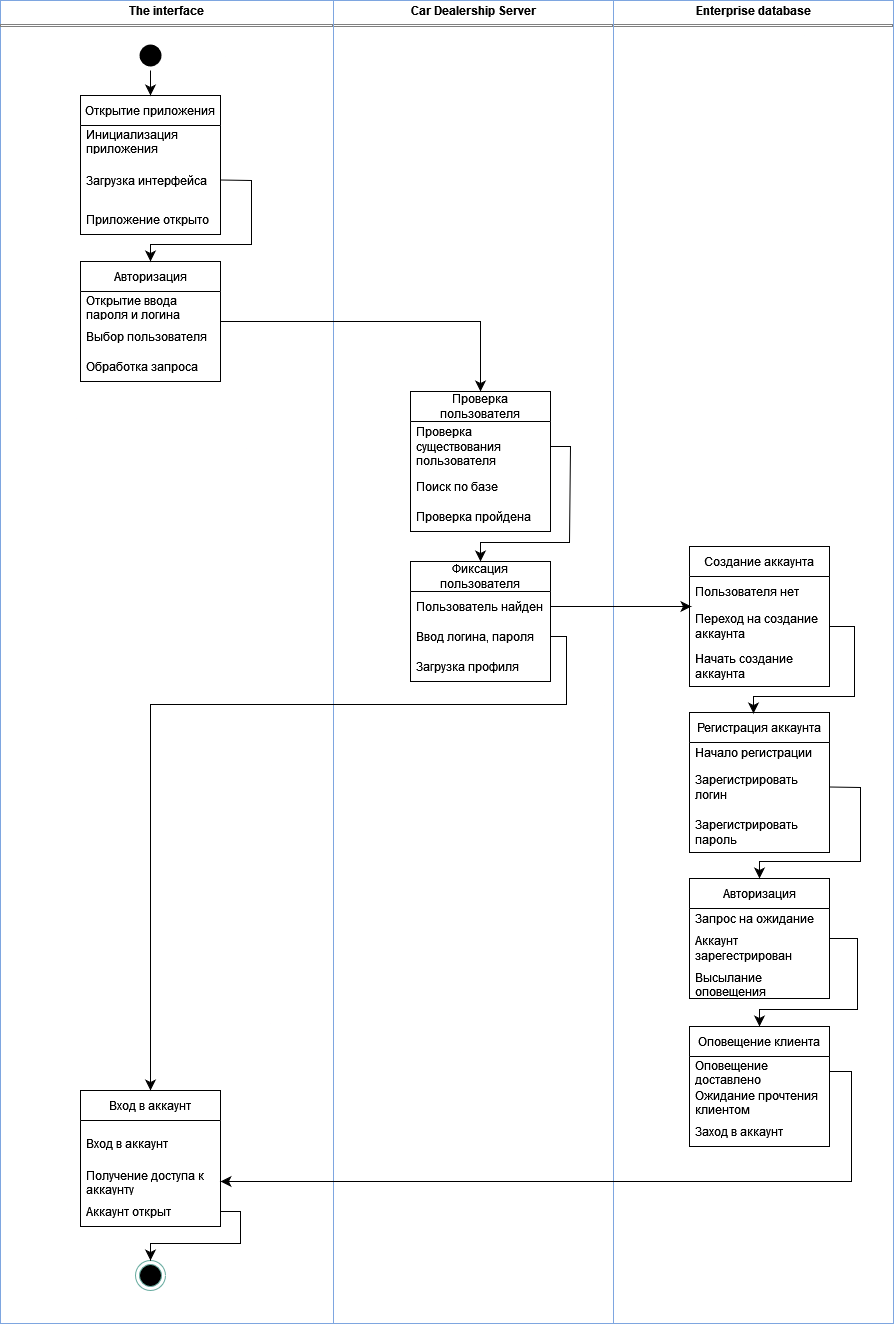

The diagram above was exported from draw.io. Its source (the exported page's mxGraphModel, read from the mxfile embedded in the PNG):
<mxGraphModel dx="1231" dy="783" grid="0" gridSize="10" guides="1" tooltips="1" connect="1" arrows="1" fold="1" page="0" pageScale="1" pageWidth="850" pageHeight="1100" math="0" shadow="0">
  <root>
    <mxCell id="0" />
    <mxCell id="1" parent="0" />
    <mxCell id="Udtqs3W5QgMv6L8t2hDG-1" value="&lt;p style=&quot;margin:0px;margin-top:4px;text-align:center;&quot;&gt;&lt;b&gt;Enterprise database&lt;/b&gt;&lt;/p&gt;&lt;hr size=&quot;1&quot; style=&quot;border-style:solid;&quot;&gt;&lt;div style=&quot;height:2px;&quot;&gt;&lt;/div&gt;" style="verticalAlign=top;align=left;overflow=fill;html=1;whiteSpace=wrap;movable=0;resizable=0;rotatable=0;deletable=0;editable=0;locked=1;connectable=0;strokeColor=#7EA6E0;" vertex="1" parent="1">
      <mxGeometry x="1169" y="156" width="280" height="1323" as="geometry" />
    </mxCell>
    <mxCell id="Udtqs3W5QgMv6L8t2hDG-3" value="&lt;p style=&quot;margin:0px;margin-top:4px;text-align:center;&quot;&gt;&lt;b&gt;Car Dealership Server&lt;/b&gt;&lt;/p&gt;&lt;hr size=&quot;1&quot; style=&quot;border-style:solid;&quot;&gt;&lt;div style=&quot;height:2px;&quot;&gt;&lt;/div&gt;" style="verticalAlign=top;align=left;overflow=fill;html=1;whiteSpace=wrap;movable=0;resizable=0;rotatable=0;deletable=0;editable=0;locked=1;connectable=0;strokeColor=#7EA6E0;" vertex="1" parent="1">
      <mxGeometry x="889" y="156" width="280" height="1323" as="geometry" />
    </mxCell>
    <mxCell id="Udtqs3W5QgMv6L8t2hDG-4" value="&lt;p style=&quot;margin:0px;margin-top:4px;text-align:center;&quot;&gt;&lt;b&gt;The interface&lt;/b&gt;&lt;/p&gt;&lt;hr size=&quot;1&quot; style=&quot;border-style:solid;&quot;&gt;&lt;div style=&quot;height:2px;&quot;&gt;&lt;/div&gt;" style="verticalAlign=top;align=left;overflow=fill;html=1;whiteSpace=wrap;movable=0;resizable=0;rotatable=0;deletable=0;editable=0;locked=1;connectable=0;strokeColor=#7EA6E0;" vertex="1" parent="1">
      <mxGeometry x="556" y="156" width="333" height="1323" as="geometry" />
    </mxCell>
    <mxCell id="_JoXNMcsSWeJIxIWOE7V-1" value="Открытие приложения" style="swimlane;fontStyle=0;childLayout=stackLayout;horizontal=1;startSize=30;horizontalStack=0;resizeParent=1;resizeParentMax=0;resizeLast=0;collapsible=1;marginBottom=0;whiteSpace=wrap;html=1;" vertex="1" parent="1">
      <mxGeometry x="636" y="251" width="140" height="139" as="geometry" />
    </mxCell>
    <mxCell id="_JoXNMcsSWeJIxIWOE7V-2" value="Инициализация приложения" style="text;strokeColor=none;fillColor=none;align=left;verticalAlign=middle;spacingLeft=4;spacingRight=4;overflow=hidden;points=[[0,0.5],[1,0.5]];portConstraint=eastwest;rotatable=0;whiteSpace=wrap;html=1;" vertex="1" parent="_JoXNMcsSWeJIxIWOE7V-1">
      <mxGeometry y="30" width="140" height="30" as="geometry" />
    </mxCell>
    <mxCell id="_JoXNMcsSWeJIxIWOE7V-3" value="Загрузка интерфейса" style="text;strokeColor=none;fillColor=none;align=left;verticalAlign=middle;spacingLeft=4;spacingRight=4;overflow=hidden;points=[[0,0.5],[1,0.5]];portConstraint=eastwest;rotatable=0;whiteSpace=wrap;html=1;" vertex="1" parent="_JoXNMcsSWeJIxIWOE7V-1">
      <mxGeometry y="60" width="140" height="49" as="geometry" />
    </mxCell>
    <mxCell id="_JoXNMcsSWeJIxIWOE7V-4" value="Приложение открыто" style="text;strokeColor=none;fillColor=none;align=left;verticalAlign=middle;spacingLeft=4;spacingRight=4;overflow=hidden;points=[[0,0.5],[1,0.5]];portConstraint=eastwest;rotatable=0;whiteSpace=wrap;html=1;" vertex="1" parent="_JoXNMcsSWeJIxIWOE7V-1">
      <mxGeometry y="109" width="140" height="30" as="geometry" />
    </mxCell>
    <mxCell id="_JoXNMcsSWeJIxIWOE7V-5" style="edgeStyle=none;curved=0;rounded=0;orthogonalLoop=1;jettySize=auto;html=1;exitX=1;exitY=0.5;exitDx=0;exitDy=0;entryX=0.5;entryY=0;entryDx=0;entryDy=0;fontSize=12;startSize=8;endSize=8;" edge="1" parent="1" source="_JoXNMcsSWeJIxIWOE7V-6" target="_JoXNMcsSWeJIxIWOE7V-10">
      <mxGeometry relative="1" as="geometry">
        <Array as="points">
          <mxPoint x="1036" y="477" />
        </Array>
      </mxGeometry>
    </mxCell>
    <mxCell id="_JoXNMcsSWeJIxIWOE7V-6" value="Авторизация" style="swimlane;fontStyle=0;childLayout=stackLayout;horizontal=1;startSize=30;horizontalStack=0;resizeParent=1;resizeParentMax=0;resizeLast=0;collapsible=1;marginBottom=0;whiteSpace=wrap;html=1;" vertex="1" parent="1">
      <mxGeometry x="636" y="417" width="140" height="120" as="geometry" />
    </mxCell>
    <mxCell id="_JoXNMcsSWeJIxIWOE7V-7" value="Открытие ввода пароля и логина" style="text;strokeColor=none;fillColor=none;align=left;verticalAlign=middle;spacingLeft=4;spacingRight=4;overflow=hidden;points=[[0,0.5],[1,0.5]];portConstraint=eastwest;rotatable=0;whiteSpace=wrap;html=1;" vertex="1" parent="_JoXNMcsSWeJIxIWOE7V-6">
      <mxGeometry y="30" width="140" height="30" as="geometry" />
    </mxCell>
    <mxCell id="_JoXNMcsSWeJIxIWOE7V-8" value="Выбор пользователя" style="text;strokeColor=none;fillColor=none;align=left;verticalAlign=middle;spacingLeft=4;spacingRight=4;overflow=hidden;points=[[0,0.5],[1,0.5]];portConstraint=eastwest;rotatable=0;whiteSpace=wrap;html=1;" vertex="1" parent="_JoXNMcsSWeJIxIWOE7V-6">
      <mxGeometry y="60" width="140" height="30" as="geometry" />
    </mxCell>
    <mxCell id="_JoXNMcsSWeJIxIWOE7V-9" value="Обработка запроса" style="text;strokeColor=none;fillColor=none;align=left;verticalAlign=middle;spacingLeft=4;spacingRight=4;overflow=hidden;points=[[0,0.5],[1,0.5]];portConstraint=eastwest;rotatable=0;whiteSpace=wrap;html=1;" vertex="1" parent="_JoXNMcsSWeJIxIWOE7V-6">
      <mxGeometry y="90" width="140" height="30" as="geometry" />
    </mxCell>
    <mxCell id="_JoXNMcsSWeJIxIWOE7V-10" value="Проверка пользователя" style="swimlane;fontStyle=0;childLayout=stackLayout;horizontal=1;startSize=30;horizontalStack=0;resizeParent=1;resizeParentMax=0;resizeLast=0;collapsible=1;marginBottom=0;whiteSpace=wrap;html=1;" vertex="1" parent="1">
      <mxGeometry x="966" y="547" width="140" height="140" as="geometry" />
    </mxCell>
    <mxCell id="_JoXNMcsSWeJIxIWOE7V-11" value="Проверка существования пользователя" style="text;strokeColor=none;fillColor=none;align=left;verticalAlign=middle;spacingLeft=4;spacingRight=4;overflow=hidden;points=[[0,0.5],[1,0.5]];portConstraint=eastwest;rotatable=0;whiteSpace=wrap;html=1;" vertex="1" parent="_JoXNMcsSWeJIxIWOE7V-10">
      <mxGeometry y="30" width="140" height="50" as="geometry" />
    </mxCell>
    <mxCell id="_JoXNMcsSWeJIxIWOE7V-12" value="Поиск по базе" style="text;strokeColor=none;fillColor=none;align=left;verticalAlign=middle;spacingLeft=4;spacingRight=4;overflow=hidden;points=[[0,0.5],[1,0.5]];portConstraint=eastwest;rotatable=0;whiteSpace=wrap;html=1;" vertex="1" parent="_JoXNMcsSWeJIxIWOE7V-10">
      <mxGeometry y="80" width="140" height="30" as="geometry" />
    </mxCell>
    <mxCell id="_JoXNMcsSWeJIxIWOE7V-13" value="Проверка пройдена" style="text;strokeColor=none;fillColor=none;align=left;verticalAlign=middle;spacingLeft=4;spacingRight=4;overflow=hidden;points=[[0,0.5],[1,0.5]];portConstraint=eastwest;rotatable=0;whiteSpace=wrap;html=1;" vertex="1" parent="_JoXNMcsSWeJIxIWOE7V-10">
      <mxGeometry y="110" width="140" height="30" as="geometry" />
    </mxCell>
    <mxCell id="_JoXNMcsSWeJIxIWOE7V-14" value="Фиксация пользователя" style="swimlane;fontStyle=0;childLayout=stackLayout;horizontal=1;startSize=30;horizontalStack=0;resizeParent=1;resizeParentMax=0;resizeLast=0;collapsible=1;marginBottom=0;whiteSpace=wrap;html=1;" vertex="1" parent="1">
      <mxGeometry x="966" y="717" width="140" height="120" as="geometry" />
    </mxCell>
    <mxCell id="_JoXNMcsSWeJIxIWOE7V-15" value="Пользователь найден" style="text;strokeColor=none;fillColor=none;align=left;verticalAlign=middle;spacingLeft=4;spacingRight=4;overflow=hidden;points=[[0,0.5],[1,0.5]];portConstraint=eastwest;rotatable=0;whiteSpace=wrap;html=1;" vertex="1" parent="_JoXNMcsSWeJIxIWOE7V-14">
      <mxGeometry y="30" width="140" height="30" as="geometry" />
    </mxCell>
    <mxCell id="_JoXNMcsSWeJIxIWOE7V-16" value="Ввод логина, пароля" style="text;strokeColor=none;fillColor=none;align=left;verticalAlign=middle;spacingLeft=4;spacingRight=4;overflow=hidden;points=[[0,0.5],[1,0.5]];portConstraint=eastwest;rotatable=0;whiteSpace=wrap;html=1;" vertex="1" parent="_JoXNMcsSWeJIxIWOE7V-14">
      <mxGeometry y="60" width="140" height="30" as="geometry" />
    </mxCell>
    <mxCell id="_JoXNMcsSWeJIxIWOE7V-17" value="Загрузка профиля" style="text;strokeColor=none;fillColor=none;align=left;verticalAlign=middle;spacingLeft=4;spacingRight=4;overflow=hidden;points=[[0,0.5],[1,0.5]];portConstraint=eastwest;rotatable=0;whiteSpace=wrap;html=1;" vertex="1" parent="_JoXNMcsSWeJIxIWOE7V-14">
      <mxGeometry y="90" width="140" height="30" as="geometry" />
    </mxCell>
    <mxCell id="_JoXNMcsSWeJIxIWOE7V-18" value="Вход в аккаунт" style="swimlane;fontStyle=0;childLayout=stackLayout;horizontal=1;startSize=30;horizontalStack=0;resizeParent=1;resizeParentMax=0;resizeLast=0;collapsible=1;marginBottom=0;whiteSpace=wrap;html=1;" vertex="1" parent="1">
      <mxGeometry x="636" y="1246" width="140" height="136" as="geometry" />
    </mxCell>
    <mxCell id="_JoXNMcsSWeJIxIWOE7V-19" value="Вход в аккаунт" style="text;strokeColor=none;fillColor=none;align=left;verticalAlign=middle;spacingLeft=4;spacingRight=4;overflow=hidden;points=[[0,0.5],[1,0.5]];portConstraint=eastwest;rotatable=0;whiteSpace=wrap;html=1;" vertex="1" parent="_JoXNMcsSWeJIxIWOE7V-18">
      <mxGeometry y="30" width="140" height="46" as="geometry" />
    </mxCell>
    <mxCell id="_JoXNMcsSWeJIxIWOE7V-20" value="Получение доступа к аккаунту" style="text;strokeColor=none;fillColor=none;align=left;verticalAlign=middle;spacingLeft=4;spacingRight=4;overflow=hidden;points=[[0,0.5],[1,0.5]];portConstraint=eastwest;rotatable=0;whiteSpace=wrap;html=1;" vertex="1" parent="_JoXNMcsSWeJIxIWOE7V-18">
      <mxGeometry y="76" width="140" height="30" as="geometry" />
    </mxCell>
    <mxCell id="_JoXNMcsSWeJIxIWOE7V-21" value="Аккаунт открыт" style="text;strokeColor=none;fillColor=none;align=left;verticalAlign=middle;spacingLeft=4;spacingRight=4;overflow=hidden;points=[[0,0.5],[1,0.5]];portConstraint=eastwest;rotatable=0;whiteSpace=wrap;html=1;" vertex="1" parent="_JoXNMcsSWeJIxIWOE7V-18">
      <mxGeometry y="106" width="140" height="30" as="geometry" />
    </mxCell>
    <mxCell id="_JoXNMcsSWeJIxIWOE7V-22" style="edgeStyle=none;curved=0;rounded=0;orthogonalLoop=1;jettySize=auto;html=1;exitX=0.5;exitY=1;exitDx=0;exitDy=0;entryX=0.5;entryY=0;entryDx=0;entryDy=0;fontSize=12;startSize=8;endSize=8;" edge="1" parent="1" source="_JoXNMcsSWeJIxIWOE7V-23" target="_JoXNMcsSWeJIxIWOE7V-1">
      <mxGeometry relative="1" as="geometry" />
    </mxCell>
    <mxCell id="_JoXNMcsSWeJIxIWOE7V-23" value="" style="ellipse;html=1;shape=endState;fillColor=#000000;strokeColor=none;" vertex="1" parent="1">
      <mxGeometry x="691" y="196" width="30" height="30" as="geometry" />
    </mxCell>
    <mxCell id="_JoXNMcsSWeJIxIWOE7V-24" value="Создание аккаунта" style="swimlane;fontStyle=0;childLayout=stackLayout;horizontal=1;startSize=30;horizontalStack=0;resizeParent=1;resizeParentMax=0;resizeLast=0;collapsible=1;marginBottom=0;whiteSpace=wrap;html=1;" vertex="1" parent="1">
      <mxGeometry x="1245" y="702" width="140" height="140" as="geometry" />
    </mxCell>
    <mxCell id="_JoXNMcsSWeJIxIWOE7V-25" value="Пользователя нет" style="text;strokeColor=none;fillColor=none;align=left;verticalAlign=middle;spacingLeft=4;spacingRight=4;overflow=hidden;points=[[0,0.5],[1,0.5]];portConstraint=eastwest;rotatable=0;whiteSpace=wrap;html=1;" vertex="1" parent="_JoXNMcsSWeJIxIWOE7V-24">
      <mxGeometry y="30" width="140" height="30" as="geometry" />
    </mxCell>
    <mxCell id="_JoXNMcsSWeJIxIWOE7V-26" value="Переход на создание аккаунта" style="text;strokeColor=none;fillColor=none;align=left;verticalAlign=middle;spacingLeft=4;spacingRight=4;overflow=hidden;points=[[0,0.5],[1,0.5]];portConstraint=eastwest;rotatable=0;whiteSpace=wrap;html=1;" vertex="1" parent="_JoXNMcsSWeJIxIWOE7V-24">
      <mxGeometry y="60" width="140" height="40" as="geometry" />
    </mxCell>
    <mxCell id="_JoXNMcsSWeJIxIWOE7V-27" value="Начать создание аккаунта" style="text;strokeColor=none;fillColor=none;align=left;verticalAlign=middle;spacingLeft=4;spacingRight=4;overflow=hidden;points=[[0,0.5],[1,0.5]];portConstraint=eastwest;rotatable=0;whiteSpace=wrap;html=1;" vertex="1" parent="_JoXNMcsSWeJIxIWOE7V-24">
      <mxGeometry y="100" width="140" height="40" as="geometry" />
    </mxCell>
    <mxCell id="_JoXNMcsSWeJIxIWOE7V-28" style="edgeStyle=none;curved=0;rounded=0;orthogonalLoop=1;jettySize=auto;html=1;exitX=1;exitY=0.5;exitDx=0;exitDy=0;entryX=0.5;entryY=0;entryDx=0;entryDy=0;fontSize=12;startSize=8;endSize=8;" edge="1" parent="1" source="_JoXNMcsSWeJIxIWOE7V-3" target="_JoXNMcsSWeJIxIWOE7V-6">
      <mxGeometry relative="1" as="geometry">
        <Array as="points">
          <mxPoint x="807" y="336" />
          <mxPoint x="807" y="400" />
          <mxPoint x="706" y="400" />
        </Array>
      </mxGeometry>
    </mxCell>
    <mxCell id="_JoXNMcsSWeJIxIWOE7V-29" style="edgeStyle=none;curved=0;rounded=0;orthogonalLoop=1;jettySize=auto;html=1;exitX=1;exitY=0.5;exitDx=0;exitDy=0;entryX=0.5;entryY=0;entryDx=0;entryDy=0;fontSize=12;startSize=8;endSize=8;" edge="1" parent="1" source="_JoXNMcsSWeJIxIWOE7V-11" target="_JoXNMcsSWeJIxIWOE7V-14">
      <mxGeometry relative="1" as="geometry">
        <Array as="points">
          <mxPoint x="1126" y="602" />
          <mxPoint x="1125" y="698" />
          <mxPoint x="1036" y="698" />
        </Array>
        <mxPoint x="1035.9999999999998" y="692" as="targetPoint" />
      </mxGeometry>
    </mxCell>
    <mxCell id="_JoXNMcsSWeJIxIWOE7V-30" style="edgeStyle=none;curved=0;rounded=0;orthogonalLoop=1;jettySize=auto;html=1;exitX=1;exitY=0.5;exitDx=0;exitDy=0;entryX=0.5;entryY=0;entryDx=0;entryDy=0;fontSize=12;startSize=8;endSize=8;" edge="1" parent="1" source="_JoXNMcsSWeJIxIWOE7V-16" target="_JoXNMcsSWeJIxIWOE7V-18">
      <mxGeometry relative="1" as="geometry">
        <Array as="points">
          <mxPoint x="1122" y="792" />
          <mxPoint x="1122" y="860" />
          <mxPoint x="798" y="860" />
          <mxPoint x="706" y="860" />
        </Array>
      </mxGeometry>
    </mxCell>
    <mxCell id="_JoXNMcsSWeJIxIWOE7V-32" value="" style="ellipse;html=1;shape=endState;fillColor=#000000;strokeColor=#67AB9F;" vertex="1" parent="1">
      <mxGeometry x="691" y="1416" width="30" height="30" as="geometry" />
    </mxCell>
    <mxCell id="_JoXNMcsSWeJIxIWOE7V-33" value="Регистрация аккаунта" style="swimlane;fontStyle=0;childLayout=stackLayout;horizontal=1;startSize=30;horizontalStack=0;resizeParent=1;resizeParentMax=0;resizeLast=0;collapsible=1;marginBottom=0;whiteSpace=wrap;html=1;" vertex="1" parent="1">
      <mxGeometry x="1245" y="868" width="140" height="140" as="geometry" />
    </mxCell>
    <mxCell id="_JoXNMcsSWeJIxIWOE7V-34" value="Начало регистрации" style="text;strokeColor=none;fillColor=none;align=left;verticalAlign=middle;spacingLeft=4;spacingRight=4;overflow=hidden;points=[[0,0.5],[1,0.5]];portConstraint=eastwest;rotatable=0;whiteSpace=wrap;html=1;" vertex="1" parent="_JoXNMcsSWeJIxIWOE7V-33">
      <mxGeometry y="30" width="140" height="20" as="geometry" />
    </mxCell>
    <mxCell id="_JoXNMcsSWeJIxIWOE7V-35" value="Зарегистрировать логин" style="text;strokeColor=none;fillColor=none;align=left;verticalAlign=middle;spacingLeft=4;spacingRight=4;overflow=hidden;points=[[0,0.5],[1,0.5]];portConstraint=eastwest;rotatable=0;whiteSpace=wrap;html=1;" vertex="1" parent="_JoXNMcsSWeJIxIWOE7V-33">
      <mxGeometry y="50" width="140" height="49" as="geometry" />
    </mxCell>
    <mxCell id="_JoXNMcsSWeJIxIWOE7V-36" value="Зарегистрировать пароль" style="text;strokeColor=none;fillColor=none;align=left;verticalAlign=middle;spacingLeft=4;spacingRight=4;overflow=hidden;points=[[0,0.5],[1,0.5]];portConstraint=eastwest;rotatable=0;whiteSpace=wrap;html=1;" vertex="1" parent="_JoXNMcsSWeJIxIWOE7V-33">
      <mxGeometry y="99" width="140" height="41" as="geometry" />
    </mxCell>
    <mxCell id="_JoXNMcsSWeJIxIWOE7V-37" style="edgeStyle=none;curved=0;rounded=0;orthogonalLoop=1;jettySize=auto;html=1;exitX=1;exitY=0.5;exitDx=0;exitDy=0;entryX=0.5;entryY=0;entryDx=0;entryDy=0;fontSize=12;startSize=8;endSize=8;" edge="1" parent="1" source="_JoXNMcsSWeJIxIWOE7V-38" target="_JoXNMcsSWeJIxIWOE7V-42">
      <mxGeometry relative="1" as="geometry">
        <Array as="points">
          <mxPoint x="1413" y="1094" />
          <mxPoint x="1413" y="1165" />
          <mxPoint x="1315" y="1165" />
        </Array>
      </mxGeometry>
    </mxCell>
    <mxCell id="_JoXNMcsSWeJIxIWOE7V-38" value="Авторизация" style="swimlane;fontStyle=0;childLayout=stackLayout;horizontal=1;startSize=30;horizontalStack=0;resizeParent=1;resizeParentMax=0;resizeLast=0;collapsible=1;marginBottom=0;whiteSpace=wrap;html=1;" vertex="1" parent="1">
      <mxGeometry x="1245" y="1034" width="140" height="120" as="geometry" />
    </mxCell>
    <mxCell id="_JoXNMcsSWeJIxIWOE7V-39" value="Запрос на ожидание" style="text;strokeColor=none;fillColor=none;align=left;verticalAlign=middle;spacingLeft=4;spacingRight=4;overflow=hidden;points=[[0,0.5],[1,0.5]];portConstraint=eastwest;rotatable=0;whiteSpace=wrap;html=1;" vertex="1" parent="_JoXNMcsSWeJIxIWOE7V-38">
      <mxGeometry y="30" width="140" height="20" as="geometry" />
    </mxCell>
    <mxCell id="_JoXNMcsSWeJIxIWOE7V-40" value="Аккаунт зарегестрирован" style="text;strokeColor=none;fillColor=none;align=left;verticalAlign=middle;spacingLeft=4;spacingRight=4;overflow=hidden;points=[[0,0.5],[1,0.5]];portConstraint=eastwest;rotatable=0;whiteSpace=wrap;html=1;" vertex="1" parent="_JoXNMcsSWeJIxIWOE7V-38">
      <mxGeometry y="50" width="140" height="40" as="geometry" />
    </mxCell>
    <mxCell id="_JoXNMcsSWeJIxIWOE7V-41" value="Высылание оповещения" style="text;strokeColor=none;fillColor=none;align=left;verticalAlign=middle;spacingLeft=4;spacingRight=4;overflow=hidden;points=[[0,0.5],[1,0.5]];portConstraint=eastwest;rotatable=0;whiteSpace=wrap;html=1;" vertex="1" parent="_JoXNMcsSWeJIxIWOE7V-38">
      <mxGeometry y="90" width="140" height="30" as="geometry" />
    </mxCell>
    <mxCell id="_JoXNMcsSWeJIxIWOE7V-42" value="Оповещение клиента" style="swimlane;fontStyle=0;childLayout=stackLayout;horizontal=1;startSize=30;horizontalStack=0;resizeParent=1;resizeParentMax=0;resizeLast=0;collapsible=1;marginBottom=0;whiteSpace=wrap;html=1;" vertex="1" parent="1">
      <mxGeometry x="1245" y="1182" width="140" height="120" as="geometry" />
    </mxCell>
    <mxCell id="_JoXNMcsSWeJIxIWOE7V-43" value="Оповещение доставлено" style="text;strokeColor=none;fillColor=none;align=left;verticalAlign=middle;spacingLeft=4;spacingRight=4;overflow=hidden;points=[[0,0.5],[1,0.5]];portConstraint=eastwest;rotatable=0;whiteSpace=wrap;html=1;" vertex="1" parent="_JoXNMcsSWeJIxIWOE7V-42">
      <mxGeometry y="30" width="140" height="30" as="geometry" />
    </mxCell>
    <mxCell id="_JoXNMcsSWeJIxIWOE7V-44" value="Ожидание прочтения клиентом" style="text;strokeColor=none;fillColor=none;align=left;verticalAlign=middle;spacingLeft=4;spacingRight=4;overflow=hidden;points=[[0,0.5],[1,0.5]];portConstraint=eastwest;rotatable=0;whiteSpace=wrap;html=1;" vertex="1" parent="_JoXNMcsSWeJIxIWOE7V-42">
      <mxGeometry y="60" width="140" height="30" as="geometry" />
    </mxCell>
    <mxCell id="_JoXNMcsSWeJIxIWOE7V-45" value="Заход в аккаунт" style="text;strokeColor=none;fillColor=none;align=left;verticalAlign=middle;spacingLeft=4;spacingRight=4;overflow=hidden;points=[[0,0.5],[1,0.5]];portConstraint=eastwest;rotatable=0;whiteSpace=wrap;html=1;" vertex="1" parent="_JoXNMcsSWeJIxIWOE7V-42">
      <mxGeometry y="90" width="140" height="30" as="geometry" />
    </mxCell>
    <mxCell id="_JoXNMcsSWeJIxIWOE7V-46" style="edgeStyle=none;curved=0;rounded=0;orthogonalLoop=1;jettySize=auto;html=1;exitX=1;exitY=0.5;exitDx=0;exitDy=0;entryX=0.5;entryY=0;entryDx=0;entryDy=0;fontSize=12;startSize=8;endSize=8;" edge="1" parent="1" source="_JoXNMcsSWeJIxIWOE7V-35" target="_JoXNMcsSWeJIxIWOE7V-38">
      <mxGeometry relative="1" as="geometry">
        <Array as="points">
          <mxPoint x="1416" y="943" />
          <mxPoint x="1416" y="1017" />
          <mxPoint x="1315" y="1017" />
        </Array>
      </mxGeometry>
    </mxCell>
    <mxCell id="_JoXNMcsSWeJIxIWOE7V-47" style="edgeStyle=none;curved=0;rounded=0;orthogonalLoop=1;jettySize=auto;html=1;exitX=1;exitY=0.5;exitDx=0;exitDy=0;entryX=1;entryY=0.5;entryDx=0;entryDy=0;fontSize=12;startSize=8;endSize=8;" edge="1" parent="1" source="_JoXNMcsSWeJIxIWOE7V-43" target="_JoXNMcsSWeJIxIWOE7V-20">
      <mxGeometry relative="1" as="geometry">
        <Array as="points">
          <mxPoint x="1407" y="1227" />
          <mxPoint x="1407" y="1337" />
        </Array>
        <mxPoint x="891" y="1345" as="targetPoint" />
      </mxGeometry>
    </mxCell>
    <mxCell id="_JoXNMcsSWeJIxIWOE7V-48" style="edgeStyle=none;curved=0;rounded=0;orthogonalLoop=1;jettySize=auto;html=1;exitX=1;exitY=0.5;exitDx=0;exitDy=0;fontSize=12;startSize=8;endSize=8;" edge="1" parent="1" source="_JoXNMcsSWeJIxIWOE7V-21">
      <mxGeometry relative="1" as="geometry">
        <mxPoint x="706" y="1416" as="targetPoint" />
        <Array as="points">
          <mxPoint x="796" y="1367" />
          <mxPoint x="796" y="1399" />
          <mxPoint x="706" y="1399" />
        </Array>
      </mxGeometry>
    </mxCell>
    <mxCell id="_JoXNMcsSWeJIxIWOE7V-49" style="edgeStyle=none;curved=0;rounded=0;orthogonalLoop=1;jettySize=auto;html=1;entryX=0.5;entryY=0;entryDx=0;entryDy=0;fontSize=12;startSize=8;endSize=8;exitX=1;exitY=0.5;exitDx=0;exitDy=0;" edge="1" parent="1" source="_JoXNMcsSWeJIxIWOE7V-26">
      <mxGeometry relative="1" as="geometry">
        <Array as="points">
          <mxPoint x="1410" y="782" />
          <mxPoint x="1410" y="852" />
          <mxPoint x="1309" y="852" />
        </Array>
        <mxPoint x="1400" y="788" as="sourcePoint" />
        <mxPoint x="1309" y="869" as="targetPoint" />
      </mxGeometry>
    </mxCell>
    <mxCell id="Udtqs3W5QgMv6L8t2hDG-6" style="edgeStyle=none;curved=1;rounded=0;orthogonalLoop=1;jettySize=auto;html=1;exitX=1;exitY=0.5;exitDx=0;exitDy=0;entryX=0.014;entryY=1;entryDx=0;entryDy=0;entryPerimeter=0;fontSize=12;startSize=8;endSize=8;" edge="1" parent="1" source="_JoXNMcsSWeJIxIWOE7V-15" target="_JoXNMcsSWeJIxIWOE7V-25">
      <mxGeometry relative="1" as="geometry" />
    </mxCell>
  </root>
</mxGraphModel>